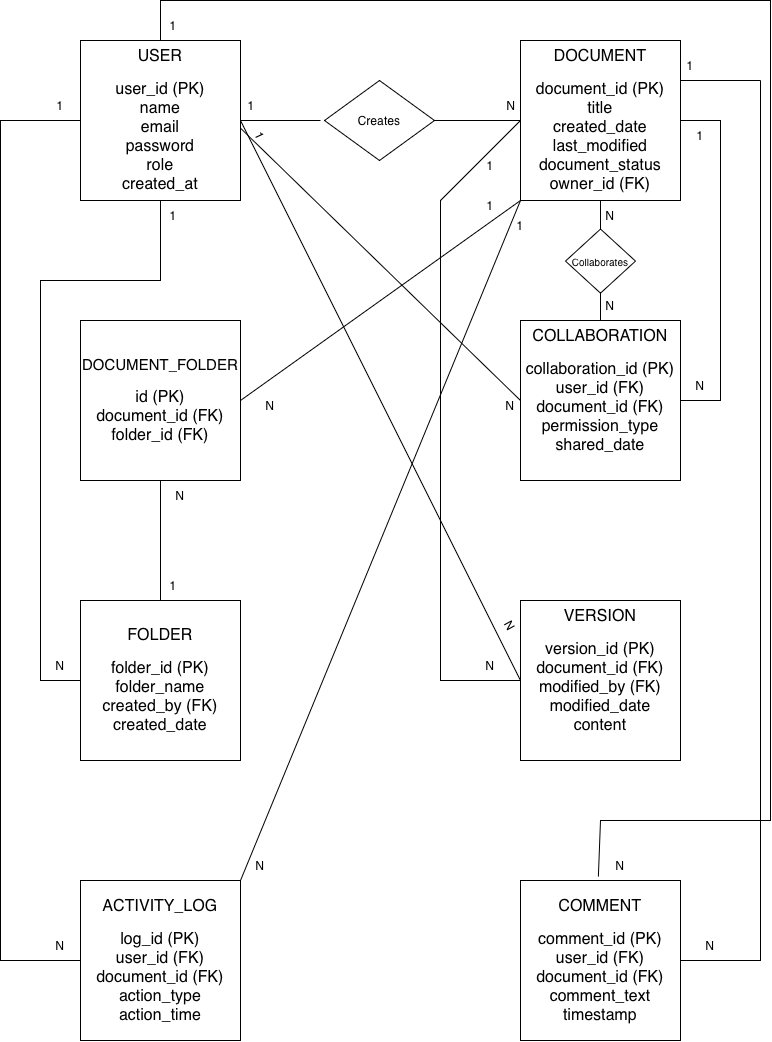

The diagram above was exported from draw.io. Its source (the exported page's mxGraphModel, read from the mxfile embedded in the PNG):
<mxGraphModel dx="1027" dy="606" grid="1" gridSize="10" guides="1" tooltips="1" connect="1" arrows="1" fold="1" page="1" pageScale="1" pageWidth="827" pageHeight="1169" math="0" shadow="0">
  <root>
    <mxCell id="0" />
    <mxCell id="1" parent="0" />
    <mxCell id="K4bXqg7gacbZnCcj3mEI-1" parent="1" style="whiteSpace=wrap;html=1;aspect=fixed;" value="" vertex="1">
      <mxGeometry height="160" width="160" x="120" y="80" as="geometry" />
    </mxCell>
    <mxCell id="K4bXqg7gacbZnCcj3mEI-3" parent="1" style="text;html=1;whiteSpace=wrap;strokeColor=none;fillColor=none;align=center;verticalAlign=top;rounded=0;" value="&lt;div&gt;&lt;font style=&quot;font-size: 16px;&quot;&gt;USER&lt;/font&gt;&lt;/div&gt;&lt;div&gt;&lt;br&gt;&lt;/div&gt;&lt;div&gt;&lt;font style=&quot;font-size: 16px;&quot;&gt;user_id (PK)&lt;/font&gt;&lt;/div&gt;&lt;div&gt;&lt;font style=&quot;font-size: 16px;&quot;&gt;name&lt;/font&gt;&lt;/div&gt;&lt;div&gt;&lt;font style=&quot;font-size: 16px;&quot;&gt;email&lt;/font&gt;&lt;/div&gt;&lt;div&gt;&lt;font style=&quot;font-size: 16px;&quot;&gt;password&lt;/font&gt;&lt;/div&gt;&lt;div&gt;&lt;font style=&quot;font-size: 16px;&quot;&gt;role&lt;/font&gt;&lt;/div&gt;&lt;div&gt;&lt;font style=&quot;font-size: 16px;&quot;&gt;created_at&lt;/font&gt;&lt;/div&gt;" vertex="1">
      <mxGeometry height="160" width="160" x="120" y="80" as="geometry" />
    </mxCell>
    <mxCell id="K4bXqg7gacbZnCcj3mEI-4" parent="1" style="whiteSpace=wrap;html=1;aspect=fixed;" value="" vertex="1">
      <mxGeometry height="160" width="160" x="560" y="80" as="geometry" />
    </mxCell>
    <mxCell id="K4bXqg7gacbZnCcj3mEI-5" parent="1" style="text;html=1;whiteSpace=wrap;strokeColor=none;fillColor=none;align=center;verticalAlign=top;rounded=0;" value="&lt;div&gt;&lt;font style=&quot;font-size: 16px;&quot;&gt;DOCUMENT&lt;/font&gt;&lt;/div&gt;&lt;div&gt;&lt;br&gt;&lt;/div&gt;&lt;div&gt;&lt;font style=&quot;font-size: 16px;&quot;&gt;document_id (PK)&lt;/font&gt;&lt;/div&gt;&lt;div&gt;&lt;font style=&quot;font-size: 16px;&quot;&gt;title&lt;/font&gt;&lt;/div&gt;&lt;div&gt;&lt;font style=&quot;font-size: 16px;&quot;&gt;created_date&lt;/font&gt;&lt;/div&gt;&lt;div&gt;&lt;font style=&quot;font-size: 16px;&quot;&gt;last_modified&lt;/font&gt;&lt;/div&gt;&lt;div&gt;&lt;font style=&quot;font-size: 16px;&quot;&gt;document_status&lt;/font&gt;&lt;/div&gt;&lt;div&gt;&lt;font style=&quot;font-size: 16px;&quot;&gt;owner_id (FK)&lt;/font&gt;&lt;/div&gt;" vertex="1">
      <mxGeometry height="160" width="160" x="560" y="80" as="geometry" />
    </mxCell>
    <mxCell id="K4bXqg7gacbZnCcj3mEI-6" parent="1" style="whiteSpace=wrap;html=1;aspect=fixed;" value="" vertex="1">
      <mxGeometry height="160" width="160" x="560" y="360" as="geometry" />
    </mxCell>
    <mxCell id="K4bXqg7gacbZnCcj3mEI-39" edge="1" parent="1" source="K4bXqg7gacbZnCcj3mEI-7" style="edgeStyle=orthogonalEdgeStyle;rounded=0;orthogonalLoop=1;jettySize=auto;html=1;" target="K4bXqg7gacbZnCcj3mEI-37" value="">
      <mxGeometry relative="1" as="geometry" />
    </mxCell>
    <mxCell id="K4bXqg7gacbZnCcj3mEI-7" parent="1" style="text;html=1;whiteSpace=wrap;strokeColor=none;fillColor=none;align=center;verticalAlign=top;rounded=0;" value="&lt;div&gt;&lt;font style=&quot;font-size: 16px;&quot;&gt;COLLABORATION&lt;/font&gt;&lt;/div&gt;&lt;div&gt;&lt;br&gt;&lt;/div&gt;&lt;div&gt;&lt;font style=&quot;font-size: 16px;&quot;&gt;collaboration_id (PK)&lt;/font&gt;&lt;/div&gt;&lt;div&gt;&lt;font style=&quot;font-size: 16px;&quot;&gt;user_id (FK)&lt;/font&gt;&lt;/div&gt;&lt;div&gt;&lt;font style=&quot;font-size: 16px;&quot;&gt;document_id (FK)&lt;/font&gt;&lt;/div&gt;&lt;div&gt;&lt;font style=&quot;font-size: 16px;&quot;&gt;permission_type&lt;/font&gt;&lt;/div&gt;&lt;div&gt;&lt;font style=&quot;font-size: 16px;&quot;&gt;shared_date&lt;/font&gt;&lt;/div&gt;" vertex="1">
      <mxGeometry height="160" width="160" x="560" y="360" as="geometry" />
    </mxCell>
    <mxCell id="K4bXqg7gacbZnCcj3mEI-8" parent="1" style="whiteSpace=wrap;html=1;aspect=fixed;" value="" vertex="1">
      <mxGeometry height="160" width="160" x="560" y="640" as="geometry" />
    </mxCell>
    <mxCell id="K4bXqg7gacbZnCcj3mEI-9" parent="1" style="text;html=1;whiteSpace=wrap;strokeColor=none;fillColor=none;align=center;verticalAlign=top;rounded=0;" value="&lt;div&gt;&lt;font style=&quot;font-size: 16px;&quot;&gt;VERSION&lt;/font&gt;&lt;/div&gt;&lt;div&gt;&lt;br&gt;&lt;/div&gt;&lt;div&gt;&lt;font style=&quot;font-size: 16px;&quot;&gt;version_id (PK)&lt;/font&gt;&lt;/div&gt;&lt;div&gt;&lt;font style=&quot;font-size: 16px;&quot;&gt;document_id (FK)&lt;/font&gt;&lt;/div&gt;&lt;div&gt;&lt;font style=&quot;font-size: 16px;&quot;&gt;modified_by (FK)&lt;/font&gt;&lt;/div&gt;&lt;div&gt;&lt;font style=&quot;font-size: 16px;&quot;&gt;modified_date&lt;/font&gt;&lt;/div&gt;&lt;div&gt;&lt;font style=&quot;font-size: 16px;&quot;&gt;content&lt;/font&gt;&lt;/div&gt;" vertex="1">
      <mxGeometry height="160" width="160" x="560" y="640" as="geometry" />
    </mxCell>
    <mxCell id="K4bXqg7gacbZnCcj3mEI-10" parent="1" style="whiteSpace=wrap;html=1;aspect=fixed;" value="" vertex="1">
      <mxGeometry height="160" width="160" x="560" y="920" as="geometry" />
    </mxCell>
    <mxCell id="K4bXqg7gacbZnCcj3mEI-11" parent="1" style="whiteSpace=wrap;html=1;aspect=fixed;" value="" vertex="1">
      <mxGeometry height="160" width="160" x="120" y="920" as="geometry" />
    </mxCell>
    <mxCell id="K4bXqg7gacbZnCcj3mEI-13" parent="1" style="text;html=1;whiteSpace=wrap;strokeColor=none;fillColor=none;align=center;verticalAlign=middle;rounded=0;" value="&lt;div&gt;&lt;font style=&quot;font-size: 16px;&quot;&gt;ACTIVITY_LOG&lt;/font&gt;&lt;/div&gt;&lt;div&gt;&lt;br&gt;&lt;/div&gt;&lt;div&gt;&lt;font style=&quot;font-size: 16px;&quot;&gt;log_id (PK)&lt;/font&gt;&lt;/div&gt;&lt;div&gt;&lt;font style=&quot;font-size: 16px;&quot;&gt;user_id (FK)&lt;/font&gt;&lt;/div&gt;&lt;div&gt;&lt;font style=&quot;font-size: 16px;&quot;&gt;document_id (FK)&lt;/font&gt;&lt;/div&gt;&lt;div&gt;&lt;font style=&quot;font-size: 16px;&quot;&gt;action_type&lt;/font&gt;&lt;/div&gt;&lt;div&gt;&lt;font style=&quot;font-size: 16px;&quot;&gt;action_time&lt;/font&gt;&lt;/div&gt;" vertex="1">
      <mxGeometry height="160" width="160" x="120" y="920" as="geometry" />
    </mxCell>
    <mxCell id="K4bXqg7gacbZnCcj3mEI-14" parent="1" style="text;html=1;whiteSpace=wrap;strokeColor=none;fillColor=none;align=center;verticalAlign=middle;rounded=0;" value="&lt;div&gt;&lt;font style=&quot;font-size: 16px;&quot;&gt;COMMENT&lt;/font&gt;&lt;/div&gt;&lt;div&gt;&lt;br&gt;&lt;/div&gt;&lt;div&gt;&lt;font style=&quot;font-size: 16px;&quot;&gt;comment_id (PK)&lt;/font&gt;&lt;/div&gt;&lt;div&gt;&lt;font style=&quot;font-size: 16px;&quot;&gt;user_id (FK)&lt;/font&gt;&lt;/div&gt;&lt;div&gt;&lt;font style=&quot;font-size: 16px;&quot;&gt;document_id (FK)&lt;/font&gt;&lt;/div&gt;&lt;div&gt;&lt;font style=&quot;font-size: 16px;&quot;&gt;comment_text&lt;/font&gt;&lt;/div&gt;&lt;div&gt;&lt;font style=&quot;font-size: 16px;&quot;&gt;timestamp&lt;/font&gt;&lt;/div&gt;" vertex="1">
      <mxGeometry height="160" width="160" x="560" y="920" as="geometry" />
    </mxCell>
    <mxCell id="K4bXqg7gacbZnCcj3mEI-15" parent="1" style="whiteSpace=wrap;html=1;aspect=fixed;" value="" vertex="1">
      <mxGeometry height="160" width="160" x="120" y="360" as="geometry" />
    </mxCell>
    <mxCell id="K4bXqg7gacbZnCcj3mEI-16" parent="1" style="whiteSpace=wrap;html=1;aspect=fixed;" value="" vertex="1">
      <mxGeometry height="160" width="160" x="120" y="640" as="geometry" />
    </mxCell>
    <mxCell id="K4bXqg7gacbZnCcj3mEI-17" parent="1" style="text;html=1;whiteSpace=wrap;strokeColor=none;fillColor=none;align=center;verticalAlign=middle;rounded=0;" value="&lt;div&gt;&lt;font style=&quot;font-size: 16px;&quot;&gt;FOLDER&lt;/font&gt;&lt;/div&gt;&lt;div&gt;&lt;br&gt;&lt;/div&gt;&lt;div&gt;&lt;font style=&quot;font-size: 16px;&quot;&gt;folder_id (PK)&lt;/font&gt;&lt;/div&gt;&lt;div&gt;&lt;font style=&quot;font-size: 16px;&quot;&gt;folder_name&lt;/font&gt;&lt;/div&gt;&lt;div&gt;&lt;font style=&quot;font-size: 16px;&quot;&gt;created_by (FK)&lt;/font&gt;&lt;/div&gt;&lt;div&gt;&lt;font style=&quot;font-size: 16px;&quot;&gt;created_date&lt;/font&gt;&lt;/div&gt;" vertex="1">
      <mxGeometry height="160" width="160" x="120" y="640" as="geometry" />
    </mxCell>
    <mxCell id="K4bXqg7gacbZnCcj3mEI-18" parent="1" style="text;html=1;whiteSpace=wrap;strokeColor=none;fillColor=none;align=center;verticalAlign=middle;rounded=0;" value="&lt;div&gt;&lt;font style=&quot;font-size: 15px;&quot;&gt;DOCUMENT_FOLDER&lt;/font&gt;&lt;/div&gt;&lt;div&gt;&lt;br&gt;&lt;/div&gt;&lt;div&gt;&lt;font style=&quot;font-size: 16px;&quot;&gt;id (PK)&lt;/font&gt;&lt;/div&gt;&lt;div&gt;&lt;font style=&quot;font-size: 16px;&quot;&gt;document_id (FK)&lt;/font&gt;&lt;/div&gt;&lt;div&gt;&lt;font style=&quot;font-size: 16px;&quot;&gt;folder_id (FK)&lt;/font&gt;&lt;/div&gt;" vertex="1">
      <mxGeometry height="160" width="160" x="120" y="360" as="geometry" />
    </mxCell>
    <mxCell id="K4bXqg7gacbZnCcj3mEI-21" edge="1" parent="1" source="K4bXqg7gacbZnCcj3mEI-3" style="endArrow=none;html=1;rounded=0;exitX=1;exitY=0.5;exitDx=0;exitDy=0;" value="">
      <mxGeometry height="50" relative="1" width="50" as="geometry">
        <mxPoint x="400" y="240" as="sourcePoint" />
        <mxPoint x="360" y="160" as="targetPoint" />
      </mxGeometry>
    </mxCell>
    <mxCell id="K4bXqg7gacbZnCcj3mEI-31" parent="1" style="rhombus;whiteSpace=wrap;html=1;rotation=0;" value="" vertex="1">
      <mxGeometry height="80" width="110" x="364" y="120" as="geometry" />
    </mxCell>
    <mxCell id="K4bXqg7gacbZnCcj3mEI-32" edge="1" parent="1" source="K4bXqg7gacbZnCcj3mEI-31" style="endArrow=none;html=1;rounded=0;exitX=1;exitY=0.5;exitDx=0;exitDy=0;" value="">
      <mxGeometry height="50" relative="1" width="50" as="geometry">
        <mxPoint x="400" y="280" as="sourcePoint" />
        <mxPoint x="560" y="160" as="targetPoint" />
      </mxGeometry>
    </mxCell>
    <mxCell id="K4bXqg7gacbZnCcj3mEI-33" parent="1" style="text;html=1;whiteSpace=wrap;strokeColor=none;fillColor=none;align=center;verticalAlign=middle;rounded=0;rotation=0;" value="Creates" vertex="1">
      <mxGeometry height="30" width="60" x="389" y="145" as="geometry" />
    </mxCell>
    <mxCell id="K4bXqg7gacbZnCcj3mEI-34" parent="1" style="text;html=1;whiteSpace=wrap;strokeColor=none;fillColor=none;align=center;verticalAlign=middle;rounded=0;rotation=0;" value="1" vertex="1">
      <mxGeometry height="30" width="60" x="260.61" y="130" as="geometry" />
    </mxCell>
    <mxCell id="K4bXqg7gacbZnCcj3mEI-35" parent="1" style="text;html=1;whiteSpace=wrap;strokeColor=none;fillColor=none;align=center;verticalAlign=middle;rounded=0;rotation=0;" value="N" vertex="1">
      <mxGeometry height="30" width="60" x="520.6098051533946" y="129.99980515339462" as="geometry" />
    </mxCell>
    <mxCell id="K4bXqg7gacbZnCcj3mEI-36" parent="1" style="rhombus;whiteSpace=wrap;html=1;" value="" vertex="1">
      <mxGeometry height="64.09" width="70" x="605" y="268.56" as="geometry" />
    </mxCell>
    <mxCell id="K4bXqg7gacbZnCcj3mEI-37" parent="1" style="text;html=1;whiteSpace=wrap;strokeColor=none;fillColor=none;align=center;verticalAlign=middle;rounded=0;" value="&lt;span data-start=&quot;748&quot; data-end=&quot;764&quot; style=&quot;text-align: start;&quot;&gt;&lt;font style=&quot;font-size: 10px;&quot;&gt;Collaborates&lt;/font&gt;&lt;/span&gt;" vertex="1">
      <mxGeometry height="24.39" width="50" x="615" y="288.41" as="geometry" />
    </mxCell>
    <mxCell id="K4bXqg7gacbZnCcj3mEI-38" edge="1" parent="1" source="K4bXqg7gacbZnCcj3mEI-36" style="endArrow=none;html=1;rounded=0;entryX=0.5;entryY=1;entryDx=0;entryDy=0;exitX=0.5;exitY=0;exitDx=0;exitDy=0;" target="K4bXqg7gacbZnCcj3mEI-5" value="">
      <mxGeometry height="50" relative="1" width="50" as="geometry">
        <mxPoint x="640" y="260" as="sourcePoint" />
        <mxPoint x="450" y="230" as="targetPoint" />
      </mxGeometry>
    </mxCell>
    <mxCell id="K4bXqg7gacbZnCcj3mEI-63" parent="1" style="text;html=1;whiteSpace=wrap;strokeColor=none;fillColor=none;align=center;verticalAlign=middle;rounded=0;rotation=0;" value="N" vertex="1">
      <mxGeometry height="30" width="60" x="619.9998051533946" y="329.9998051533947" as="geometry" />
    </mxCell>
    <mxCell id="K4bXqg7gacbZnCcj3mEI-64" parent="1" style="text;html=1;whiteSpace=wrap;strokeColor=none;fillColor=none;align=center;verticalAlign=middle;rounded=0;rotation=0;" value="N" vertex="1">
      <mxGeometry height="30" width="60" x="620" y="240" as="geometry" />
    </mxCell>
    <mxCell id="FjwZMpCA4s3vgTCu7yX7-2" edge="1" parent="1" source="K4bXqg7gacbZnCcj3mEI-7" style="endArrow=none;html=1;rounded=0;entryX=1;entryY=0.5;entryDx=0;entryDy=0;exitX=1;exitY=0.5;exitDx=0;exitDy=0;" target="K4bXqg7gacbZnCcj3mEI-5" value="">
      <mxGeometry height="50" relative="1" width="50" as="geometry">
        <Array as="points">
          <mxPoint x="760" y="440" />
          <mxPoint x="760" y="160" />
        </Array>
        <mxPoint x="760" y="510" as="sourcePoint" />
        <mxPoint x="450" y="290" as="targetPoint" />
      </mxGeometry>
    </mxCell>
    <mxCell id="FjwZMpCA4s3vgTCu7yX7-5" edge="1" parent="1" style="endArrow=none;html=1;rounded=0;entryX=0;entryY=0.5;entryDx=0;entryDy=0;" target="K4bXqg7gacbZnCcj3mEI-9" value="">
      <mxGeometry height="50" relative="1" width="50" as="geometry">
        <mxPoint x="280" y="160" as="sourcePoint" />
        <mxPoint x="389" y="405.3589838486223" as="targetPoint" />
      </mxGeometry>
    </mxCell>
    <mxCell id="FjwZMpCA4s3vgTCu7yX7-11" parent="1" style="text;html=1;whiteSpace=wrap;strokeColor=none;fillColor=none;align=center;verticalAlign=middle;rounded=0;rotation=0;" value="1" vertex="1">
      <mxGeometry height="30" width="60" x="710" y="160" as="geometry" />
    </mxCell>
    <mxCell id="FjwZMpCA4s3vgTCu7yX7-17" parent="1" style="text;html=1;whiteSpace=wrap;strokeColor=none;fillColor=none;align=center;verticalAlign=middle;rounded=0;rotation=65;" value="1" vertex="1">
      <mxGeometry height="30" width="60" x="270" y="160" as="geometry" />
    </mxCell>
    <mxCell id="FjwZMpCA4s3vgTCu7yX7-18" parent="1" style="text;html=1;whiteSpace=wrap;strokeColor=none;fillColor=none;align=center;verticalAlign=middle;rounded=0;rotation=61;" value="N" vertex="1">
      <mxGeometry height="30" width="60" x="520" y="650" as="geometry" />
    </mxCell>
    <mxCell id="FjwZMpCA4s3vgTCu7yX7-19" edge="1" parent="1" source="K4bXqg7gacbZnCcj3mEI-3" style="endArrow=none;html=1;rounded=0;exitX=0.5;exitY=0;exitDx=0;exitDy=0;entryX=0.131;entryY=0.871;entryDx=0;entryDy=0;entryPerimeter=0;" target="FjwZMpCA4s3vgTCu7yX7-23" value="">
      <mxGeometry height="50" relative="1" width="50" as="geometry">
        <Array as="points">
          <mxPoint x="200" y="40" />
          <mxPoint x="810" y="40" />
          <mxPoint x="810" y="860" />
          <mxPoint x="640" y="860" />
        </Array>
        <mxPoint x="400" y="260" as="sourcePoint" />
        <mxPoint x="550" y="860" as="targetPoint" />
      </mxGeometry>
    </mxCell>
    <mxCell id="FjwZMpCA4s3vgTCu7yX7-23" parent="1" style="text;html=1;whiteSpace=wrap;strokeColor=none;fillColor=none;align=center;verticalAlign=middle;rounded=0;rotation=0;" value="N" vertex="1">
      <mxGeometry height="30" width="60" x="630" y="890" as="geometry" />
    </mxCell>
    <mxCell id="FjwZMpCA4s3vgTCu7yX7-24" parent="1" style="text;html=1;whiteSpace=wrap;strokeColor=none;fillColor=none;align=center;verticalAlign=middle;rounded=0;rotation=0;" value="1" vertex="1">
      <mxGeometry height="30" width="60" x="182.5" y="50" as="geometry" />
    </mxCell>
    <mxCell id="FjwZMpCA4s3vgTCu7yX7-25" edge="1" parent="1" style="endArrow=none;html=1;rounded=0;entryX=1;entryY=0.5;entryDx=0;entryDy=0;" target="K4bXqg7gacbZnCcj3mEI-14" value="">
      <mxGeometry height="50" relative="1" width="50" as="geometry">
        <Array as="points">
          <mxPoint x="800" y="1000" />
        </Array>
        <mxPoint x="800" y="120" as="sourcePoint" />
        <mxPoint x="440" y="990" as="targetPoint" />
      </mxGeometry>
    </mxCell>
    <mxCell id="FjwZMpCA4s3vgTCu7yX7-27" edge="1" parent="1" source="K4bXqg7gacbZnCcj3mEI-5" style="endArrow=none;html=1;rounded=0;exitX=1;exitY=0.25;exitDx=0;exitDy=0;" value="">
      <mxGeometry height="50" relative="1" width="50" as="geometry">
        <mxPoint x="380" y="60" as="sourcePoint" />
        <mxPoint x="800" y="120" as="targetPoint" />
      </mxGeometry>
    </mxCell>
    <mxCell id="FjwZMpCA4s3vgTCu7yX7-28" parent="1" style="text;html=1;whiteSpace=wrap;strokeColor=none;fillColor=none;align=center;verticalAlign=middle;rounded=0;rotation=0;" value="1" vertex="1">
      <mxGeometry height="30" width="60" x="700" y="90" as="geometry" />
    </mxCell>
    <mxCell id="FjwZMpCA4s3vgTCu7yX7-35" edge="1" parent="1" source="K4bXqg7gacbZnCcj3mEI-13" style="endArrow=none;html=1;rounded=0;exitX=1;exitY=0;exitDx=0;exitDy=0;entryX=0;entryY=1;entryDx=0;entryDy=0;" target="K4bXqg7gacbZnCcj3mEI-5" value="">
      <mxGeometry height="50" relative="1" width="50" as="geometry">
        <mxPoint x="380" y="880" as="sourcePoint" />
        <mxPoint x="440" y="600" as="targetPoint" />
      </mxGeometry>
    </mxCell>
    <mxCell id="FjwZMpCA4s3vgTCu7yX7-36" parent="1" style="text;html=1;whiteSpace=wrap;strokeColor=none;fillColor=none;align=center;verticalAlign=middle;rounded=0;rotation=0;" value="1" vertex="1">
      <mxGeometry height="30" width="60" x="530" y="250" as="geometry" />
    </mxCell>
    <mxCell id="aUalby9wB-r-BYM4OwsX-1" edge="1" parent="1" style="endArrow=none;html=1;rounded=0;entryX=0;entryY=0.5;entryDx=0;entryDy=0;" target="K4bXqg7gacbZnCcj3mEI-5" value="">
      <mxGeometry height="50" relative="1" width="50" as="geometry">
        <Array as="points">
          <mxPoint x="480" y="720" />
          <mxPoint x="480" y="240" />
        </Array>
        <mxPoint x="560" y="720" as="sourcePoint" />
        <mxPoint x="400" y="380" as="targetPoint" />
      </mxGeometry>
    </mxCell>
    <mxCell id="aUalby9wB-r-BYM4OwsX-2" parent="1" style="text;html=1;whiteSpace=wrap;strokeColor=none;fillColor=none;align=center;verticalAlign=middle;rounded=0;" value="N" vertex="1">
      <mxGeometry height="30" width="60" x="500" y="690" as="geometry" />
    </mxCell>
    <mxCell id="aUalby9wB-r-BYM4OwsX-3" parent="1" style="text;html=1;whiteSpace=wrap;strokeColor=none;fillColor=none;align=center;verticalAlign=middle;rounded=0;rotation=0;" value="1" vertex="1">
      <mxGeometry height="30" width="60" x="500" y="190" as="geometry" />
    </mxCell>
    <mxCell id="aUalby9wB-r-BYM4OwsX-4" parent="1" style="text;html=1;whiteSpace=wrap;strokeColor=none;fillColor=none;align=center;verticalAlign=middle;rounded=0;rotation=0;" value="N" vertex="1">
      <mxGeometry height="30" width="60" x="720" y="970" as="geometry" />
    </mxCell>
    <mxCell id="aUalby9wB-r-BYM4OwsX-5" edge="1" parent="1" source="FjwZMpCA4s3vgTCu7yX7-17" style="endArrow=none;html=1;rounded=0;exitX=0.25;exitY=1;exitDx=0;exitDy=0;" value="">
      <mxGeometry height="50" relative="1" width="50" as="geometry">
        <mxPoint x="280" y="170" as="sourcePoint" />
        <mxPoint x="560" y="440" as="targetPoint" />
      </mxGeometry>
    </mxCell>
    <mxCell id="aUalby9wB-r-BYM4OwsX-6" parent="1" style="text;html=1;whiteSpace=wrap;strokeColor=none;fillColor=none;align=center;verticalAlign=middle;rounded=0;rotation=0;" value="N" vertex="1">
      <mxGeometry height="30" width="60" x="520" y="430" as="geometry" />
    </mxCell>
    <mxCell id="aUalby9wB-r-BYM4OwsX-7" parent="1" style="text;html=1;whiteSpace=wrap;strokeColor=none;fillColor=none;align=center;verticalAlign=middle;rounded=0;rotation=0;" value="N" vertex="1">
      <mxGeometry height="30" width="60" x="710" y="410" as="geometry" />
    </mxCell>
    <mxCell id="aUalby9wB-r-BYM4OwsX-8" edge="1" parent="1" source="K4bXqg7gacbZnCcj3mEI-13" style="endArrow=none;html=1;rounded=0;entryX=0;entryY=0.5;entryDx=0;entryDy=0;" target="K4bXqg7gacbZnCcj3mEI-3" value="">
      <mxGeometry height="50" relative="1" width="50" as="geometry">
        <Array as="points">
          <mxPoint x="40" y="1000" />
          <mxPoint x="40" y="160" />
        </Array>
        <mxPoint x="350" y="430" as="sourcePoint" />
        <mxPoint x="400" y="380" as="targetPoint" />
      </mxGeometry>
    </mxCell>
    <mxCell id="aUalby9wB-r-BYM4OwsX-9" parent="1" style="text;html=1;whiteSpace=wrap;strokeColor=none;fillColor=none;align=center;verticalAlign=middle;rounded=0;rotation=0;" value="1" vertex="1">
      <mxGeometry height="30" width="60" x="70" y="130" as="geometry" />
    </mxCell>
    <mxCell id="aUalby9wB-r-BYM4OwsX-11" parent="1" style="text;html=1;whiteSpace=wrap;strokeColor=none;fillColor=none;align=center;verticalAlign=middle;rounded=0;rotation=0;" value="N" vertex="1">
      <mxGeometry height="30" width="60" x="70" y="970" as="geometry" />
    </mxCell>
    <mxCell id="aUalby9wB-r-BYM4OwsX-12" parent="1" style="text;html=1;whiteSpace=wrap;strokeColor=none;fillColor=none;align=center;verticalAlign=middle;rounded=0;rotation=0;" value="N" vertex="1">
      <mxGeometry height="30" width="60" x="270" y="890" as="geometry" />
    </mxCell>
    <mxCell id="dF160Tx_2WqvUvF-02jG-1" edge="1" parent="1" source="K4bXqg7gacbZnCcj3mEI-17" style="endArrow=none;html=1;rounded=0;entryX=0.5;entryY=1;entryDx=0;entryDy=0;exitX=0;exitY=0.5;exitDx=0;exitDy=0;" target="K4bXqg7gacbZnCcj3mEI-3" value="">
      <mxGeometry height="50" relative="1" width="50" as="geometry">
        <Array as="points">
          <mxPoint x="80" y="720" />
          <mxPoint x="80" y="320" />
          <mxPoint x="200" y="320" />
        </Array>
        <mxPoint x="80" y="760" as="sourcePoint" />
        <mxPoint x="460" y="530" as="targetPoint" />
      </mxGeometry>
    </mxCell>
    <mxCell id="dF160Tx_2WqvUvF-02jG-2" parent="1" style="text;html=1;whiteSpace=wrap;strokeColor=none;fillColor=none;align=center;verticalAlign=middle;rounded=0;rotation=0;" value="1" vertex="1">
      <mxGeometry height="30" width="60" x="182.5" y="240" as="geometry" />
    </mxCell>
    <mxCell id="dF160Tx_2WqvUvF-02jG-4" parent="1" style="text;html=1;whiteSpace=wrap;strokeColor=none;fillColor=none;align=center;verticalAlign=middle;rounded=0;" value="N" vertex="1">
      <mxGeometry height="30" width="60" x="70" y="690" as="geometry" />
    </mxCell>
    <mxCell id="dF160Tx_2WqvUvF-02jG-8" edge="1" parent="1" source="K4bXqg7gacbZnCcj3mEI-18" style="endArrow=none;html=1;rounded=0;entryX=0;entryY=1;entryDx=0;entryDy=0;exitX=1;exitY=0.5;exitDx=0;exitDy=0;" target="K4bXqg7gacbZnCcj3mEI-5" value="">
      <mxGeometry height="50" relative="1" width="50" as="geometry">
        <mxPoint x="160" y="440" as="sourcePoint" />
        <mxPoint x="210" y="390" as="targetPoint" />
      </mxGeometry>
    </mxCell>
    <mxCell id="dF160Tx_2WqvUvF-02jG-9" parent="1" style="text;html=1;whiteSpace=wrap;strokeColor=none;fillColor=none;align=center;verticalAlign=middle;rounded=0;rotation=0;" value="1" vertex="1">
      <mxGeometry height="30" width="60" x="500" y="230" as="geometry" />
    </mxCell>
    <mxCell id="dF160Tx_2WqvUvF-02jG-10" parent="1" style="text;html=1;whiteSpace=wrap;strokeColor=none;fillColor=none;align=center;verticalAlign=middle;rounded=0;rotation=0;" value="N" vertex="1">
      <mxGeometry height="30" width="60" x="280" y="430" as="geometry" />
    </mxCell>
    <mxCell id="dF160Tx_2WqvUvF-02jG-11" edge="1" parent="1" source="K4bXqg7gacbZnCcj3mEI-17" style="endArrow=none;html=1;rounded=0;entryX=0.5;entryY=1;entryDx=0;entryDy=0;exitX=0.5;exitY=0;exitDx=0;exitDy=0;" target="K4bXqg7gacbZnCcj3mEI-18" value="">
      <mxGeometry height="50" relative="1" width="50" as="geometry">
        <mxPoint x="200" y="630" as="sourcePoint" />
        <mxPoint x="240" y="530" as="targetPoint" />
      </mxGeometry>
    </mxCell>
    <mxCell id="dF160Tx_2WqvUvF-02jG-13" parent="1" style="text;html=1;whiteSpace=wrap;strokeColor=none;fillColor=none;align=center;verticalAlign=middle;rounded=0;rotation=0;" value="N" vertex="1">
      <mxGeometry height="30" width="60" x="190" y="520" as="geometry" />
    </mxCell>
    <mxCell id="dF160Tx_2WqvUvF-02jG-14" parent="1" style="text;html=1;whiteSpace=wrap;strokeColor=none;fillColor=none;align=center;verticalAlign=middle;rounded=0;rotation=0;" value="1" vertex="1">
      <mxGeometry height="30" width="60" x="182.5" y="610" as="geometry" />
    </mxCell>
  </root>
</mxGraphModel>